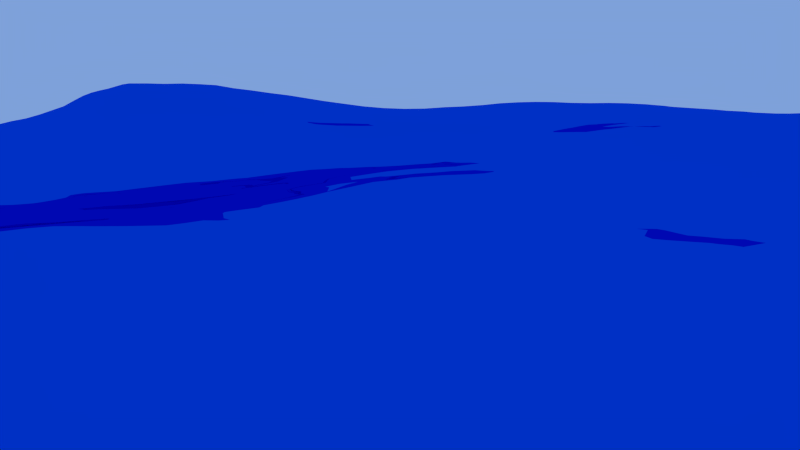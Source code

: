 # Source: Shot_1.blend  (saved by Blender 2.72.0; exported with 4.5.12 LTS)
import bpy
from mathutils import Matrix  # noqa: F401  (used for matrix-valued properties, if any)

bpy.ops.wm.read_factory_settings(use_empty=True)
scene = bpy.context.scene
scene.name = 'Scene'

# ---- collections
col_collection_1 = bpy.data.collections.new('Collection 1'); scene.collection.children.link(col_collection_1)
col_collection_2 = bpy.data.collections.new('Collection 2'); scene.collection.children.link(col_collection_2)
col_collection_3 = bpy.data.collections.new('Collection 3'); scene.collection.children.link(col_collection_3)
col_collection_4 = bpy.data.collections.new('Collection 4'); scene.collection.children.link(col_collection_4)
col_collection_4.hide_render = True
col_collection_4.hide_viewport = True
col_hund = bpy.data.collections.new('Hund')  # instanced only; not linked into the scene
col_topf = bpy.data.collections.new('Topf')  # instanced only; not linked into the scene
col_landschaft = bpy.data.collections.new('Landschaft')  # instanced only; not linked into the scene

# ---- materials (node trees are filled in below, after node groups)
mat_material_002 = bpy.data.materials.new('Material.002')
mat_material_002.alpha_threshold = 0.0
mat_material_002.roughness = 0.5

# ---- material node trees
mat_material_002.use_nodes = True; mat_material_002.node_tree.nodes.clear()
_N = mat_material_002.node_tree.nodes; _L = mat_material_002.node_tree.links
n0 = _N.new('ShaderNodeOutputMaterial'); n0.name = 'Material Output'; n0.location = (300, 300)
n1 = _N.new('ShaderNodeBsdfAnisotropic'); n1.name = 'Glossy BSDF'; n1.location = (100, 300)
n1.distribution = 'GGX'
n1.inputs[0].default_value = (0.0, 0.08249, 0.8, 1.0)
n1.inputs[1].default_value = 0.0
_L.new(n1.outputs[0], n0.inputs[0])
n0.is_active_output = True

# ---- world
world_world = bpy.data.worlds.new('World'); scene.world = world_world
world_world.color = (0.2104, 0.3567, 0.6982)
world_world.use_sun_shadow = False
world_world.sun_shadow_jitter_overblur = 0.0
world_world.cycles.sampling_method = 'MANUAL'
world_world.cycles.sample_map_resolution = 256

# ---- cameras
cam_camera = bpy.data.cameras.new('Camera')
cam_camera.clip_end = 400.0
cam_camera.lens = 35.0
cam_camera.sensor_width = 34.67
cam_camera.sensor_height = 18.0
cam_camera.ortho_scale = 7.314
cam_camera.dof.focus_distance = 0.0

# ---- meshes
me_plane = bpy.data.meshes.new('Plane')
me_plane.from_pydata([(-1.0, -1.0, 0.0), (1.0, -1.0, 0.0), (-1.0, 1.0, 0.0), (1.0, 1.0, 0.0)], [], [(0, 1, 3, 2)])
me_plane.materials.append(mat_material_002)
me_plane.use_remesh_preserve_volume = False
me_plane.use_remesh_preserve_attributes = False
me_plane.use_mirror_vertex_groups = False
me_plane.update()
me_plane_002 = bpy.data.meshes.new('Plane.002')
me_plane_002.from_pydata([(-1.77, -1.77, 0.0), (1.77, -1.77, 0.0), (-1.77, 1.77, 0.0), (1.77, 1.77, 0.0), (-0.885, -1.77, 0.0), (0.0, -1.77, 0.0), (0.885, -1.77, 0.0), (0.885, 1.77, 0.0), (0.0, 1.77, 0.0), (-0.885, 1.77, 0.0), (-1.77, 0.885, 0.0), (-1.77, 0.0, 0.0), (-1.77, -0.885, 0.0), (1.77, -0.885, 0.0), (1.77, 0.0, 0.0), (1.77, 0.885, 0.0), (-0.885, -0.885, 0.0), (-0.885, 0.0, 0.0), (-0.885, 0.885, 0.0), (0.0, -0.885, 0.0), (0.0, 0.0, 0.0), (0.0, 0.885, 0.0), (0.885, -0.885, 0.0), (0.885, 0.0, 0.0), (0.885, 0.885, 0.0)], [], [(24, 15, 3, 7), (10, 18, 9, 2), (18, 21, 8, 9), (21, 24, 7, 8), (5, 6, 22, 19), (19, 22, 23, 20), (20, 23, 24, 21), (4, 5, 19, 16), (16, 19, 20, 17), (17, 20, 21, 18), (0, 4, 16, 12), (12, 16, 17, 11), (11, 17, 18, 10), (6, 1, 13, 22), (22, 13, 14, 23), (23, 14, 15, 24)])
me_plane_002.use_remesh_preserve_volume = False
me_plane_002.use_remesh_preserve_attributes = False
me_plane_002.use_mirror_vertex_groups = False
me_plane_002.update()

# ---- objects
ob_hund = bpy.data.objects.new('Hund', None)
ob_topf = bpy.data.objects.new('Topf', None)
ob_landschaft = bpy.data.objects.new('Landschaft', None)
ob_mine = bpy.data.objects.new('Mine', None)
ob_camera = bpy.data.objects.new('Camera', cam_camera)
ob_ozean = bpy.data.objects.new('Ozean', me_plane)
ob_topf_plane = bpy.data.objects.new('Topf plane', me_plane_002)

# ---- transforms, parenting, visibility, modifiers, constraints
ob_hund.location = (0.0, 0.0, 0.0)
ob_hund.scale = (0.2797, 0.2797, 0.2797)
ob_hund.empty_image_offset = (0.0, 0.0)
ob_hund.show_instancer_for_render = False
ob_hund.instance_type = 'COLLECTION'
ob_hund.lineart.crease_threshold = 0.0
ob_topf.location = (62.79, 24.24, -30.02)
ob_topf.empty_image_offset = (0.0, 0.0)
ob_topf.show_instancer_for_render = False
ob_topf.instance_type = 'COLLECTION'
ob_topf.lineart.crease_threshold = 0.0
_c = ob_topf.constraints.new('COPY_LOCATION'); _c.name = 'Copy Location'
_c.active = False
_c.target = ob_topf_plane
_c.subtarget = 'Group'
_c = ob_topf.constraints.new('COPY_ROTATION'); _c.name = 'Copy Rotation'
_c.target = ob_topf_plane
_c.subtarget = 'Group'
ob_landschaft.location = (0.0, 0.0, 0.0)
ob_landschaft.empty_image_offset = (0.0, 0.0)
ob_landschaft.show_instancer_for_render = False
ob_landschaft.instance_type = 'COLLECTION'
ob_landschaft.lineart.crease_threshold = 0.0
ob_mine.location = (45.01, 24.35, 0.175)
ob_mine.rotation_euler = (0.0, 0.0, 3.142)
ob_mine.scale = (2.044, 2.044, 2.044)
ob_mine.empty_image_offset = (0.0, 0.0)
ob_mine.show_instancer_for_render = False
ob_mine.instance_type = 'COLLECTION'
ob_mine.lineart.crease_threshold = 0.0
ob_camera.location = (-63.05, 109.3, 5.252)
ob_camera.rotation_euler = (1.361, -0.003931, -3.019)
ob_camera.lock_rotations_4d = False
ob_camera.empty_display_type = 'ARROWS'
ob_camera.color = (0.0, 0.0, 0.0, 0.0)
ob_camera.display_type = 'WIRE'
ob_camera.lineart.crease_threshold = 0.0
ob_ozean.location = (-79.87, 34.25, -6.665)
ob_ozean.scale = (3.974, 3.974, 3.974)
ob_ozean.lineart.crease_threshold = 0.0
_m = ob_ozean.modifiers.new('Ocean', 'OCEAN')
_m.time = 1.602
_m.filepath = '///cache_ocean'
ob_topf_plane.location = (-103.1, 45.96, 0.6636)
ob_topf_plane.lineart.crease_threshold = 0.0
_vg = ob_topf_plane.vertex_groups.new(name='Group')
_vg.add([0, 1, 2, 3, 4, 5, 6, 7, 8, 9, 10, 11, 12, 13, 14, 15, 16, 17, 18, 19, 20, 21, 22, 23, 24], 1.0, 'REPLACE')
_m = ob_topf_plane.modifiers.new('Shrinkwrap', 'SHRINKWRAP')
_m.wrap_method = 'NEAREST_VERTEX'
_m.target = ob_ozean
_m.vertex_group = 'Group'
ob_hund.instance_collection = col_hund
ob_topf.instance_collection = col_topf
ob_landschaft.instance_collection = col_landschaft

# ---- collection membership
col_collection_1.objects.link(ob_hund)
col_collection_1.objects.link(ob_topf)
col_collection_1.objects.link(ob_landschaft)
col_collection_1.objects.link(ob_mine)
col_collection_1.objects.link(ob_camera)
col_collection_2.objects.link(ob_hund)
col_collection_2.objects.link(ob_topf)
col_collection_2.objects.link(ob_landschaft)
col_collection_2.objects.link(ob_mine)
col_collection_3.objects.link(ob_hund)
col_collection_3.objects.link(ob_ozean)
col_collection_3.objects.link(ob_topf)
col_collection_3.objects.link(ob_landschaft)
col_collection_3.objects.link(ob_mine)
col_collection_4.objects.link(ob_topf_plane)
col_collection_4.objects.link(ob_mine)
def _layer_coll(name, lc=None):
    lc = lc or bpy.context.view_layer.layer_collection
    for c in lc.children:
        if c.name == name: return c
        r = _layer_coll(name, c)
        if r: return r
_layer_coll('Collection 4').indirect_only = True

# ---- scene / render settings (as saved in the file)
scene.camera = ob_camera
scene.frame_start = 1; scene.frame_end = 250; scene.frame_set(66)
scene.render.engine = 'CYCLES'
scene.render.resolution_percentage = 50
scene.render.dither_intensity = 0.0
scene.cycles.use_denoising = False
scene.cycles.samples = 20
scene.cycles.sampling_pattern = 'TABULATED_SOBOL'
scene.cycles.light_sampling_threshold = 0.0
scene.cycles.use_adaptive_sampling = False
scene.cycles.use_light_tree = False
scene.cycles.blur_glossy = 0.0
scene.cycles.pixel_filter_type = 'GAUSSIAN'
scene.cycles.sample_clamp_indirect = 0.0
scene.view_settings.view_transform = 'Standard'
bpy.context.view_layer.update()
